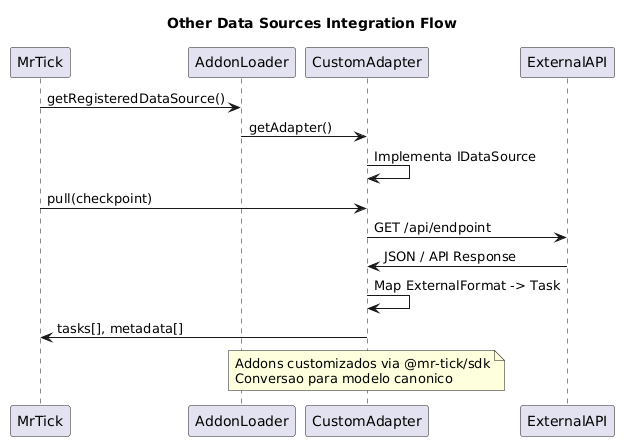

The diagram above was rendered by PlantUML. Its source (embedded in the PNG):
@startuml
title Other Data Sources Integration Flow
participant MrTick
participant AddonLoader
participant CustomAdapter
participant ExternalAPI

MrTick -> AddonLoader: getRegisteredDataSource()
AddonLoader -> CustomAdapter: getAdapter()
CustomAdapter -> CustomAdapter: Implementa IDataSource

MrTick -> CustomAdapter: pull(checkpoint)
CustomAdapter -> ExternalAPI: GET /api/endpoint
ExternalAPI -> CustomAdapter: JSON / API Response
CustomAdapter -> CustomAdapter: Map ExternalFormat -> Task
CustomAdapter -> MrTick: tasks[], metadata[]

note over CustomAdapter
  Addons customizados via @mr-tick/sdk
  Conversao para modelo canonico
end note
@enduml